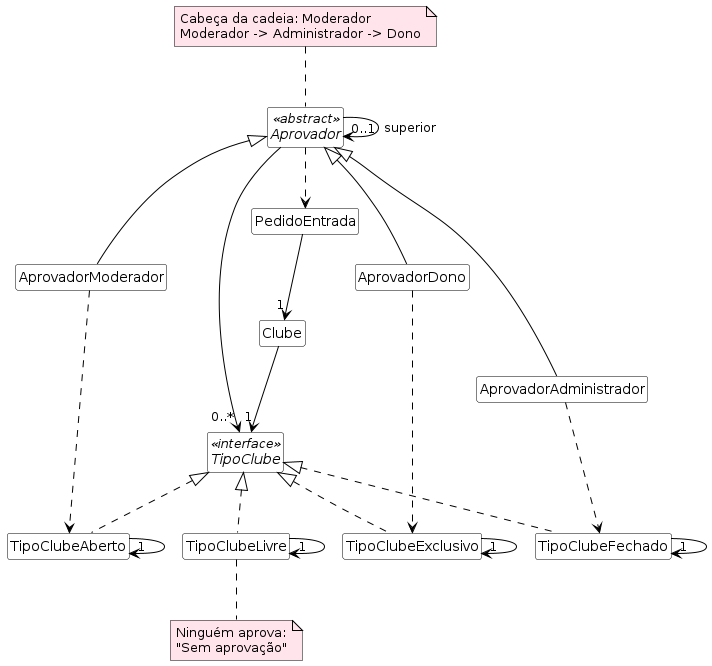

The diagram above was rendered by PlantUML. Its source (embedded in the PNG):
@startuml
skinparam style strictuml
skinparam classAttributeIconSize 0
skinparam shadowing false
skinparam backgroundColor white
skinparam defaultFontName Arial
skinparam class {
  BackgroundColor white
  BorderColor black
  ArrowColor black
  FontColor black
}
skinparam note {
  BackgroundColor #FFE4EC
  BorderColor black
}
hide empty members

abstract class Aprovador <<abstract>>
class PedidoEntrada
class Clube
interface TipoClube <<interface>>

class AprovadorModerador
class AprovadorAdministrador
class AprovadorDono

class TipoClubeAberto
class TipoClubeFechado
class TipoClubeExclusivo
class TipoClubeLivre

Aprovador --> "0..1" Aprovador : superior
Aprovador --> "0..*" TipoClube
Aprovador ..> PedidoEntrada
PedidoEntrada --> "1" Clube
Clube --> "1" TipoClube

Aprovador <|-- AprovadorModerador
Aprovador <|-- AprovadorAdministrador
Aprovador <|-- AprovadorDono

TipoClube <|.. TipoClubeAberto
TipoClube <|.. TipoClubeFechado
TipoClube <|.. TipoClubeExclusivo
TipoClube <|.. TipoClubeLivre

TipoClubeAberto --> "1" TipoClubeAberto
TipoClubeFechado --> "1" TipoClubeFechado
TipoClubeExclusivo --> "1" TipoClubeExclusivo
TipoClubeLivre --> "1" TipoClubeLivre

AprovadorModerador ..> TipoClubeAberto
AprovadorAdministrador ..> TipoClubeFechado
AprovadorDono ..> TipoClubeExclusivo

note top of Aprovador
  Cabeça da cadeia: Moderador
  Moderador -> Administrador -> Dono
end note

note bottom of TipoClubeLivre
  Ninguém aprova:
  "Sem aprovação"
end note
@enduml